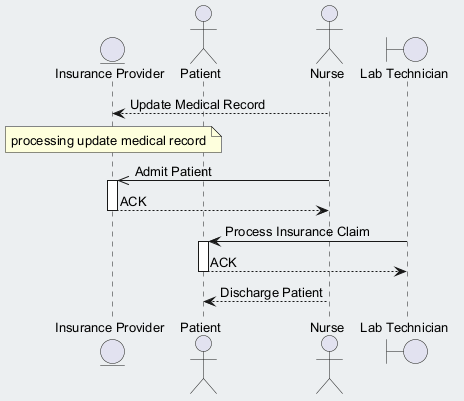

The diagram above was rendered by PlantUML. Its source (embedded in the PNG):
@startuml
skinparam backgroundColor #ECEFF1
skinparam classBackgroundColor #FFFFFF
skinparam classBorderColor #455A64
skinparam defaultFontSize 13
entity "Insurance Provider" as IP
actor "Patient" as P
actor "Nurse" as N
boundary "Lab Technician" as LT
N --> IP : Update Medical Record
note over IP : processing update medical record
N ->> IP : Admit Patient
activate IP
IP --> N : ACK
deactivate IP
LT -> P : Process Insurance Claim
activate P
P --> LT : ACK
deactivate P
N --> P : Discharge Patient
@enduml